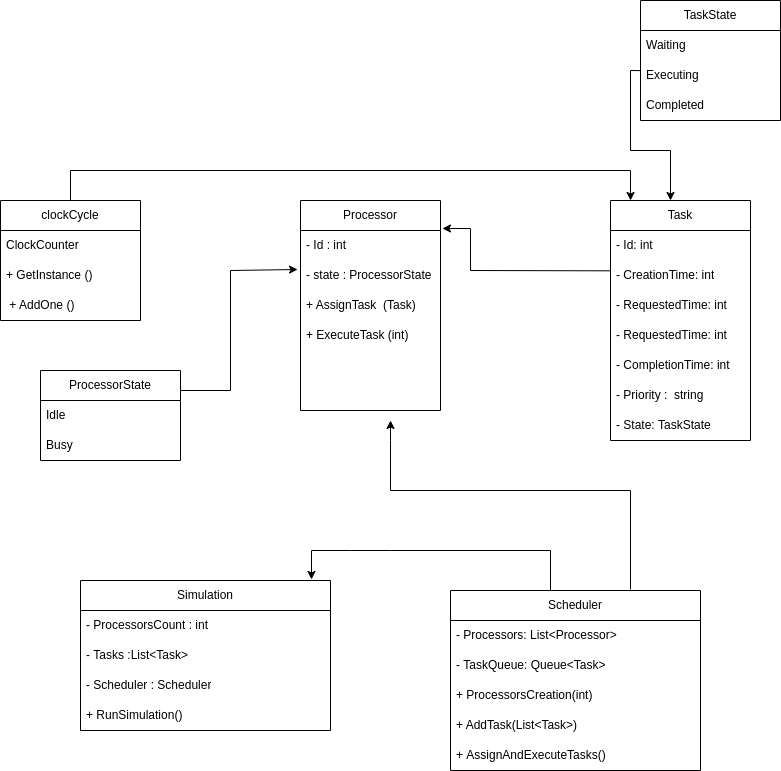

The diagram above was exported from draw.io. Its source (the exported page's mxGraphModel, read from the mxfile embedded in the PNG):
<mxGraphModel dx="1183" dy="2874" grid="1" gridSize="10" guides="1" tooltips="1" connect="1" arrows="1" fold="1" page="1" pageScale="1" pageWidth="850" pageHeight="1100" background="#ffffff" math="0" shadow="0">
  <root>
    <mxCell id="0" />
    <mxCell id="1" parent="0" />
    <mxCell id="x0xpJoz84_82a5lLxdH1-1" value="clockCycle" style="swimlane;fontStyle=0;childLayout=stackLayout;horizontal=1;startSize=30;horizontalStack=0;resizeParent=1;resizeParentMax=0;resizeLast=0;collapsible=1;marginBottom=0;whiteSpace=wrap;html=1;" vertex="1" parent="1">
      <mxGeometry x="50" y="-1070" width="140" height="120" as="geometry" />
    </mxCell>
    <mxCell id="x0xpJoz84_82a5lLxdH1-2" value="ClockCounter" style="text;strokeColor=none;fillColor=none;align=left;verticalAlign=middle;spacingLeft=4;spacingRight=4;overflow=hidden;points=[[0,0.5],[1,0.5]];portConstraint=eastwest;rotatable=0;whiteSpace=wrap;html=1;" vertex="1" parent="x0xpJoz84_82a5lLxdH1-1">
      <mxGeometry y="30" width="140" height="30" as="geometry" />
    </mxCell>
    <mxCell id="x0xpJoz84_82a5lLxdH1-3" value="+ GetInstance ()" style="text;strokeColor=none;fillColor=none;align=left;verticalAlign=middle;spacingLeft=4;spacingRight=4;overflow=hidden;points=[[0,0.5],[1,0.5]];portConstraint=eastwest;rotatable=0;whiteSpace=wrap;html=1;" vertex="1" parent="x0xpJoz84_82a5lLxdH1-1">
      <mxGeometry y="60" width="140" height="30" as="geometry" />
    </mxCell>
    <mxCell id="x0xpJoz84_82a5lLxdH1-4" value="&amp;nbsp;+ AddOne ()" style="text;strokeColor=none;fillColor=none;align=left;verticalAlign=middle;spacingLeft=4;spacingRight=4;overflow=hidden;points=[[0,0.5],[1,0.5]];portConstraint=eastwest;rotatable=0;whiteSpace=wrap;html=1;" vertex="1" parent="x0xpJoz84_82a5lLxdH1-1">
      <mxGeometry y="90" width="140" height="30" as="geometry" />
    </mxCell>
    <mxCell id="x0xpJoz84_82a5lLxdH1-5" value="Processor" style="swimlane;fontStyle=0;childLayout=stackLayout;horizontal=1;startSize=30;horizontalStack=0;resizeParent=1;resizeParentMax=0;resizeLast=0;collapsible=1;marginBottom=0;whiteSpace=wrap;html=1;" vertex="1" parent="1">
      <mxGeometry x="350" y="-1070" width="140" height="210" as="geometry" />
    </mxCell>
    <mxCell id="x0xpJoz84_82a5lLxdH1-6" value="- Id : int&amp;nbsp;" style="text;strokeColor=none;fillColor=none;align=left;verticalAlign=middle;spacingLeft=4;spacingRight=4;overflow=hidden;points=[[0,0.5],[1,0.5]];portConstraint=eastwest;rotatable=0;whiteSpace=wrap;html=1;" vertex="1" parent="x0xpJoz84_82a5lLxdH1-5">
      <mxGeometry y="30" width="140" height="30" as="geometry" />
    </mxCell>
    <mxCell id="x0xpJoz84_82a5lLxdH1-7" value="- state :&amp;nbsp;ProcessorState" style="text;strokeColor=none;fillColor=none;align=left;verticalAlign=middle;spacingLeft=4;spacingRight=4;overflow=hidden;points=[[0,0.5],[1,0.5]];portConstraint=eastwest;rotatable=0;whiteSpace=wrap;html=1;" vertex="1" parent="x0xpJoz84_82a5lLxdH1-5">
      <mxGeometry y="60" width="140" height="30" as="geometry" />
    </mxCell>
    <mxCell id="x0xpJoz84_82a5lLxdH1-8" value="+ AssignTask&amp;nbsp; (Task)" style="text;strokeColor=none;fillColor=none;align=left;verticalAlign=middle;spacingLeft=4;spacingRight=4;overflow=hidden;points=[[0,0.5],[1,0.5]];portConstraint=eastwest;rotatable=0;whiteSpace=wrap;html=1;" vertex="1" parent="x0xpJoz84_82a5lLxdH1-5">
      <mxGeometry y="90" width="140" height="30" as="geometry" />
    </mxCell>
    <mxCell id="x0xpJoz84_82a5lLxdH1-56" value="+ ExecuteTask (int)" style="text;strokeColor=none;fillColor=none;align=left;verticalAlign=middle;spacingLeft=4;spacingRight=4;overflow=hidden;points=[[0,0.5],[1,0.5]];portConstraint=eastwest;rotatable=0;whiteSpace=wrap;html=1;" vertex="1" parent="x0xpJoz84_82a5lLxdH1-5">
      <mxGeometry y="120" width="140" height="30" as="geometry" />
    </mxCell>
    <mxCell id="x0xpJoz84_82a5lLxdH1-55" style="text;strokeColor=none;fillColor=none;align=left;verticalAlign=middle;spacingLeft=4;spacingRight=4;overflow=hidden;points=[[0,0.5],[1,0.5]];portConstraint=eastwest;rotatable=0;whiteSpace=wrap;html=1;" vertex="1" parent="x0xpJoz84_82a5lLxdH1-5">
      <mxGeometry y="150" width="140" height="30" as="geometry" />
    </mxCell>
    <mxCell id="x0xpJoz84_82a5lLxdH1-54" style="text;strokeColor=none;fillColor=none;align=left;verticalAlign=middle;spacingLeft=4;spacingRight=4;overflow=hidden;points=[[0,0.5],[1,0.5]];portConstraint=eastwest;rotatable=0;whiteSpace=wrap;html=1;" vertex="1" parent="x0xpJoz84_82a5lLxdH1-5">
      <mxGeometry y="180" width="140" height="30" as="geometry" />
    </mxCell>
    <mxCell id="x0xpJoz84_82a5lLxdH1-9" value="Task" style="swimlane;fontStyle=0;childLayout=stackLayout;horizontal=1;startSize=30;horizontalStack=0;resizeParent=1;resizeParentMax=0;resizeLast=0;collapsible=1;marginBottom=0;whiteSpace=wrap;html=1;" vertex="1" parent="1">
      <mxGeometry x="660" y="-1070" width="140" height="240" as="geometry" />
    </mxCell>
    <mxCell id="x0xpJoz84_82a5lLxdH1-10" value="- Id: int" style="text;strokeColor=none;fillColor=none;align=left;verticalAlign=middle;spacingLeft=4;spacingRight=4;overflow=hidden;points=[[0,0.5],[1,0.5]];portConstraint=eastwest;rotatable=0;whiteSpace=wrap;html=1;" vertex="1" parent="x0xpJoz84_82a5lLxdH1-9">
      <mxGeometry y="30" width="140" height="30" as="geometry" />
    </mxCell>
    <mxCell id="x0xpJoz84_82a5lLxdH1-11" value="- CreationTime: int" style="text;strokeColor=none;fillColor=none;align=left;verticalAlign=middle;spacingLeft=4;spacingRight=4;overflow=hidden;points=[[0,0.5],[1,0.5]];portConstraint=eastwest;rotatable=0;whiteSpace=wrap;html=1;" vertex="1" parent="x0xpJoz84_82a5lLxdH1-9">
      <mxGeometry y="60" width="140" height="30" as="geometry" />
    </mxCell>
    <mxCell id="x0xpJoz84_82a5lLxdH1-12" value="- RequestedTime: int" style="text;strokeColor=none;fillColor=none;align=left;verticalAlign=middle;spacingLeft=4;spacingRight=4;overflow=hidden;points=[[0,0.5],[1,0.5]];portConstraint=eastwest;rotatable=0;whiteSpace=wrap;html=1;" vertex="1" parent="x0xpJoz84_82a5lLxdH1-9">
      <mxGeometry y="90" width="140" height="30" as="geometry" />
    </mxCell>
    <mxCell id="x0xpJoz84_82a5lLxdH1-51" value="- RequestedTime: int" style="text;strokeColor=none;fillColor=none;align=left;verticalAlign=middle;spacingLeft=4;spacingRight=4;overflow=hidden;points=[[0,0.5],[1,0.5]];portConstraint=eastwest;rotatable=0;whiteSpace=wrap;html=1;" vertex="1" parent="x0xpJoz84_82a5lLxdH1-9">
      <mxGeometry y="120" width="140" height="30" as="geometry" />
    </mxCell>
    <mxCell id="x0xpJoz84_82a5lLxdH1-52" value="-&amp;nbsp;CompletionTime: int" style="text;strokeColor=none;fillColor=none;align=left;verticalAlign=middle;spacingLeft=4;spacingRight=4;overflow=hidden;points=[[0,0.5],[1,0.5]];portConstraint=eastwest;rotatable=0;whiteSpace=wrap;html=1;" vertex="1" parent="x0xpJoz84_82a5lLxdH1-9">
      <mxGeometry y="150" width="140" height="30" as="geometry" />
    </mxCell>
    <mxCell id="x0xpJoz84_82a5lLxdH1-53" value="-&amp;nbsp;Priority :&amp;nbsp; string" style="text;strokeColor=none;fillColor=none;align=left;verticalAlign=middle;spacingLeft=4;spacingRight=4;overflow=hidden;points=[[0,0.5],[1,0.5]];portConstraint=eastwest;rotatable=0;whiteSpace=wrap;html=1;" vertex="1" parent="x0xpJoz84_82a5lLxdH1-9">
      <mxGeometry y="180" width="140" height="30" as="geometry" />
    </mxCell>
    <mxCell id="x0xpJoz84_82a5lLxdH1-50" value="-&amp;nbsp;State:&amp;nbsp;TaskState" style="text;strokeColor=none;fillColor=none;align=left;verticalAlign=middle;spacingLeft=4;spacingRight=4;overflow=hidden;points=[[0,0.5],[1,0.5]];portConstraint=eastwest;rotatable=0;whiteSpace=wrap;html=1;" vertex="1" parent="x0xpJoz84_82a5lLxdH1-9">
      <mxGeometry y="210" width="140" height="30" as="geometry" />
    </mxCell>
    <mxCell id="x0xpJoz84_82a5lLxdH1-57" value="Simulation" style="swimlane;fontStyle=0;childLayout=stackLayout;horizontal=1;startSize=30;horizontalStack=0;resizeParent=1;resizeParentMax=0;resizeLast=0;collapsible=1;marginBottom=0;whiteSpace=wrap;html=1;" vertex="1" parent="1">
      <mxGeometry x="130" y="-690" width="250" height="150" as="geometry" />
    </mxCell>
    <mxCell id="x0xpJoz84_82a5lLxdH1-58" value="-&amp;nbsp;ProcessorsCount : int" style="text;strokeColor=none;fillColor=none;align=left;verticalAlign=middle;spacingLeft=4;spacingRight=4;overflow=hidden;points=[[0,0.5],[1,0.5]];portConstraint=eastwest;rotatable=0;whiteSpace=wrap;html=1;" vertex="1" parent="x0xpJoz84_82a5lLxdH1-57">
      <mxGeometry y="30" width="250" height="30" as="geometry" />
    </mxCell>
    <mxCell id="x0xpJoz84_82a5lLxdH1-59" value="-&amp;nbsp;Tasks :List&amp;lt;Task&amp;gt;" style="text;strokeColor=none;fillColor=none;align=left;verticalAlign=middle;spacingLeft=4;spacingRight=4;overflow=hidden;points=[[0,0.5],[1,0.5]];portConstraint=eastwest;rotatable=0;whiteSpace=wrap;html=1;" vertex="1" parent="x0xpJoz84_82a5lLxdH1-57">
      <mxGeometry y="60" width="250" height="30" as="geometry" />
    </mxCell>
    <mxCell id="x0xpJoz84_82a5lLxdH1-60" value="-&amp;nbsp;Scheduler :&amp;nbsp;Scheduler" style="text;strokeColor=none;fillColor=none;align=left;verticalAlign=middle;spacingLeft=4;spacingRight=4;overflow=hidden;points=[[0,0.5],[1,0.5]];portConstraint=eastwest;rotatable=0;whiteSpace=wrap;html=1;" vertex="1" parent="x0xpJoz84_82a5lLxdH1-57">
      <mxGeometry y="90" width="250" height="30" as="geometry" />
    </mxCell>
    <mxCell id="x0xpJoz84_82a5lLxdH1-70" value="+&amp;nbsp;RunSimulation()" style="text;strokeColor=none;fillColor=none;align=left;verticalAlign=middle;spacingLeft=4;spacingRight=4;overflow=hidden;points=[[0,0.5],[1,0.5]];portConstraint=eastwest;rotatable=0;whiteSpace=wrap;html=1;" vertex="1" parent="x0xpJoz84_82a5lLxdH1-57">
      <mxGeometry y="120" width="250" height="30" as="geometry" />
    </mxCell>
    <mxCell id="x0xpJoz84_82a5lLxdH1-61" value="Scheduler" style="swimlane;fontStyle=0;childLayout=stackLayout;horizontal=1;startSize=30;horizontalStack=0;resizeParent=1;resizeParentMax=0;resizeLast=0;collapsible=1;marginBottom=0;whiteSpace=wrap;html=1;" vertex="1" parent="1">
      <mxGeometry x="500" y="-680" width="250" height="180" as="geometry" />
    </mxCell>
    <mxCell id="x0xpJoz84_82a5lLxdH1-62" value="- Processors: List&amp;lt;Processor&amp;gt;" style="text;strokeColor=none;fillColor=none;align=left;verticalAlign=middle;spacingLeft=4;spacingRight=4;overflow=hidden;points=[[0,0.5],[1,0.5]];portConstraint=eastwest;rotatable=0;whiteSpace=wrap;html=1;" vertex="1" parent="x0xpJoz84_82a5lLxdH1-61">
      <mxGeometry y="30" width="250" height="30" as="geometry" />
    </mxCell>
    <mxCell id="x0xpJoz84_82a5lLxdH1-63" value="-&amp;nbsp;TaskQueue: Queue&amp;lt;Task&amp;gt;" style="text;strokeColor=none;fillColor=none;align=left;verticalAlign=middle;spacingLeft=4;spacingRight=4;overflow=hidden;points=[[0,0.5],[1,0.5]];portConstraint=eastwest;rotatable=0;whiteSpace=wrap;html=1;" vertex="1" parent="x0xpJoz84_82a5lLxdH1-61">
      <mxGeometry y="60" width="250" height="30" as="geometry" />
    </mxCell>
    <mxCell id="x0xpJoz84_82a5lLxdH1-67" value="+&amp;nbsp;ProcessorsCreation(int)" style="text;strokeColor=none;fillColor=none;align=left;verticalAlign=middle;spacingLeft=4;spacingRight=4;overflow=hidden;points=[[0,0.5],[1,0.5]];portConstraint=eastwest;rotatable=0;whiteSpace=wrap;html=1;" vertex="1" parent="x0xpJoz84_82a5lLxdH1-61">
      <mxGeometry y="90" width="250" height="30" as="geometry" />
    </mxCell>
    <mxCell id="x0xpJoz84_82a5lLxdH1-65" value="+ AddTask(List&amp;lt;Task&amp;gt;)" style="text;strokeColor=none;fillColor=none;align=left;verticalAlign=middle;spacingLeft=4;spacingRight=4;overflow=hidden;points=[[0,0.5],[1,0.5]];portConstraint=eastwest;rotatable=0;whiteSpace=wrap;html=1;" vertex="1" parent="x0xpJoz84_82a5lLxdH1-61">
      <mxGeometry y="120" width="250" height="30" as="geometry" />
    </mxCell>
    <mxCell id="x0xpJoz84_82a5lLxdH1-69" value="+&amp;nbsp;AssignAndExecuteTasks()" style="text;strokeColor=none;fillColor=none;align=left;verticalAlign=middle;spacingLeft=4;spacingRight=4;overflow=hidden;points=[[0,0.5],[1,0.5]];portConstraint=eastwest;rotatable=0;whiteSpace=wrap;html=1;" vertex="1" parent="x0xpJoz84_82a5lLxdH1-61">
      <mxGeometry y="150" width="250" height="30" as="geometry" />
    </mxCell>
    <mxCell id="x0xpJoz84_82a5lLxdH1-71" value="" style="endArrow=classic;html=1;rounded=0;entryX=0.924;entryY=-0.007;entryDx=0;entryDy=0;entryPerimeter=0;" edge="1" parent="1" target="x0xpJoz84_82a5lLxdH1-57">
      <mxGeometry width="50" height="50" relative="1" as="geometry">
        <mxPoint x="600" y="-680" as="sourcePoint" />
        <mxPoint x="290" y="-710" as="targetPoint" />
        <Array as="points">
          <mxPoint x="600" y="-720" />
          <mxPoint x="440" y="-720" />
          <mxPoint x="400" y="-720" />
          <mxPoint x="361" y="-720" />
        </Array>
      </mxGeometry>
    </mxCell>
    <mxCell id="x0xpJoz84_82a5lLxdH1-72" value="" style="endArrow=classic;html=1;rounded=0;exitX=0.72;exitY=-0.006;exitDx=0;exitDy=0;exitPerimeter=0;entryX=0.643;entryY=1.333;entryDx=0;entryDy=0;entryPerimeter=0;" edge="1" parent="1" source="x0xpJoz84_82a5lLxdH1-61" target="x0xpJoz84_82a5lLxdH1-54">
      <mxGeometry width="50" height="50" relative="1" as="geometry">
        <mxPoint x="690" y="-680" as="sourcePoint" />
        <mxPoint x="430" y="-790" as="targetPoint" />
        <Array as="points">
          <mxPoint x="680" y="-780" />
          <mxPoint x="440" y="-780" />
          <mxPoint x="440" y="-830" />
        </Array>
      </mxGeometry>
    </mxCell>
    <mxCell id="x0xpJoz84_82a5lLxdH1-73" value="" style="endArrow=classic;html=1;rounded=0;entryX=0.143;entryY=0;entryDx=0;entryDy=0;entryPerimeter=0;" edge="1" parent="1" target="x0xpJoz84_82a5lLxdH1-9">
      <mxGeometry width="50" height="50" relative="1" as="geometry">
        <mxPoint x="120" y="-1070" as="sourcePoint" />
        <mxPoint x="760" y="-1100" as="targetPoint" />
        <Array as="points">
          <mxPoint x="120" y="-1100" />
          <mxPoint x="680" y="-1100" />
        </Array>
      </mxGeometry>
    </mxCell>
    <mxCell id="x0xpJoz84_82a5lLxdH1-74" value="" style="endArrow=classic;html=1;rounded=0;entryX=1.014;entryY=-0.067;entryDx=0;entryDy=0;entryPerimeter=0;exitX=0;exitY=0.344;exitDx=0;exitDy=0;exitPerimeter=0;" edge="1" parent="1" source="x0xpJoz84_82a5lLxdH1-11" target="x0xpJoz84_82a5lLxdH1-6">
      <mxGeometry width="50" height="50" relative="1" as="geometry">
        <mxPoint x="640" y="-1000" as="sourcePoint" />
        <mxPoint x="700" y="-1050" as="targetPoint" />
        <Array as="points">
          <mxPoint x="520" y="-1000" />
          <mxPoint x="520" y="-1042" />
        </Array>
      </mxGeometry>
    </mxCell>
    <mxCell id="x0xpJoz84_82a5lLxdH1-76" value="ProcessorState" style="swimlane;fontStyle=0;childLayout=stackLayout;horizontal=1;startSize=30;horizontalStack=0;resizeParent=1;resizeParentMax=0;resizeLast=0;collapsible=1;marginBottom=0;whiteSpace=wrap;html=1;" vertex="1" parent="1">
      <mxGeometry x="90" y="-900" width="140" height="90" as="geometry" />
    </mxCell>
    <mxCell id="x0xpJoz84_82a5lLxdH1-77" value="Idle" style="text;strokeColor=none;fillColor=none;align=left;verticalAlign=middle;spacingLeft=4;spacingRight=4;overflow=hidden;points=[[0,0.5],[1,0.5]];portConstraint=eastwest;rotatable=0;whiteSpace=wrap;html=1;" vertex="1" parent="x0xpJoz84_82a5lLxdH1-76">
      <mxGeometry y="30" width="140" height="30" as="geometry" />
    </mxCell>
    <mxCell id="x0xpJoz84_82a5lLxdH1-78" value="Busy" style="text;strokeColor=none;fillColor=none;align=left;verticalAlign=middle;spacingLeft=4;spacingRight=4;overflow=hidden;points=[[0,0.5],[1,0.5]];portConstraint=eastwest;rotatable=0;whiteSpace=wrap;html=1;" vertex="1" parent="x0xpJoz84_82a5lLxdH1-76">
      <mxGeometry y="60" width="140" height="30" as="geometry" />
    </mxCell>
    <mxCell id="x0xpJoz84_82a5lLxdH1-80" value="" style="endArrow=classic;html=1;rounded=0;entryX=-0.021;entryY=0.3;entryDx=0;entryDy=0;entryPerimeter=0;" edge="1" parent="1" target="x0xpJoz84_82a5lLxdH1-7">
      <mxGeometry width="50" height="50" relative="1" as="geometry">
        <mxPoint x="230" y="-880" as="sourcePoint" />
        <mxPoint x="340" y="-1000" as="targetPoint" />
        <Array as="points">
          <mxPoint x="280" y="-880" />
          <mxPoint x="280" y="-1000" />
        </Array>
      </mxGeometry>
    </mxCell>
    <mxCell id="x0xpJoz84_82a5lLxdH1-81" value="TaskState" style="swimlane;fontStyle=0;childLayout=stackLayout;horizontal=1;startSize=30;horizontalStack=0;resizeParent=1;resizeParentMax=0;resizeLast=0;collapsible=1;marginBottom=0;whiteSpace=wrap;html=1;" vertex="1" parent="1">
      <mxGeometry x="690" y="-1270" width="140" height="120" as="geometry" />
    </mxCell>
    <mxCell id="x0xpJoz84_82a5lLxdH1-82" value="Waiting" style="text;strokeColor=none;fillColor=none;align=left;verticalAlign=middle;spacingLeft=4;spacingRight=4;overflow=hidden;points=[[0,0.5],[1,0.5]];portConstraint=eastwest;rotatable=0;whiteSpace=wrap;html=1;" vertex="1" parent="x0xpJoz84_82a5lLxdH1-81">
      <mxGeometry y="30" width="140" height="30" as="geometry" />
    </mxCell>
    <mxCell id="x0xpJoz84_82a5lLxdH1-83" value="Executing" style="text;strokeColor=none;fillColor=none;align=left;verticalAlign=middle;spacingLeft=4;spacingRight=4;overflow=hidden;points=[[0,0.5],[1,0.5]];portConstraint=eastwest;rotatable=0;whiteSpace=wrap;html=1;" vertex="1" parent="x0xpJoz84_82a5lLxdH1-81">
      <mxGeometry y="60" width="140" height="30" as="geometry" />
    </mxCell>
    <mxCell id="x0xpJoz84_82a5lLxdH1-84" value="Completed" style="text;strokeColor=none;fillColor=none;align=left;verticalAlign=middle;spacingLeft=4;spacingRight=4;overflow=hidden;points=[[0,0.5],[1,0.5]];portConstraint=eastwest;rotatable=0;whiteSpace=wrap;html=1;" vertex="1" parent="x0xpJoz84_82a5lLxdH1-81">
      <mxGeometry y="90" width="140" height="30" as="geometry" />
    </mxCell>
    <mxCell id="x0xpJoz84_82a5lLxdH1-85" value="" style="endArrow=classic;html=1;rounded=0;exitX=0.002;exitY=0.337;exitDx=0;exitDy=0;exitPerimeter=0;" edge="1" parent="1" source="x0xpJoz84_82a5lLxdH1-83">
      <mxGeometry width="50" height="50" relative="1" as="geometry">
        <mxPoint x="680" y="-1240" as="sourcePoint" />
        <mxPoint x="720" y="-1070" as="targetPoint" />
        <Array as="points">
          <mxPoint x="680" y="-1200" />
          <mxPoint x="680" y="-1120" />
          <mxPoint x="720" y="-1120" />
        </Array>
      </mxGeometry>
    </mxCell>
  </root>
</mxGraphModel>